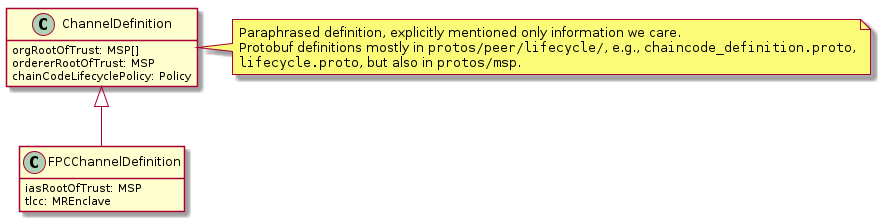

The diagram above was rendered by PlantUML. Its source (embedded in the PNG):
@startuml

hide empty methods
hide empty fields



class ChannelDefinition {
	orgRootOfTrust: MSP[]
	ordererRootOfTrust: MSP
	chainCodeLifecyclePolicy: Policy
}
note right
  Paraphrased definition, explicitly mentioned only information we care.
  Protobuf definitions mostly in ""protos/peer/lifecycle/"", e.g., ""chaincode_definition.proto"",
  ""lifecycle.proto"", but also in ""protos/msp"".
end note


ChannelDefinition <|-- FPCChannelDefinition
class FPCChannelDefinition {
	iasRootOfTrust: MSP
	tlcc: MREnclave
}

@enduml